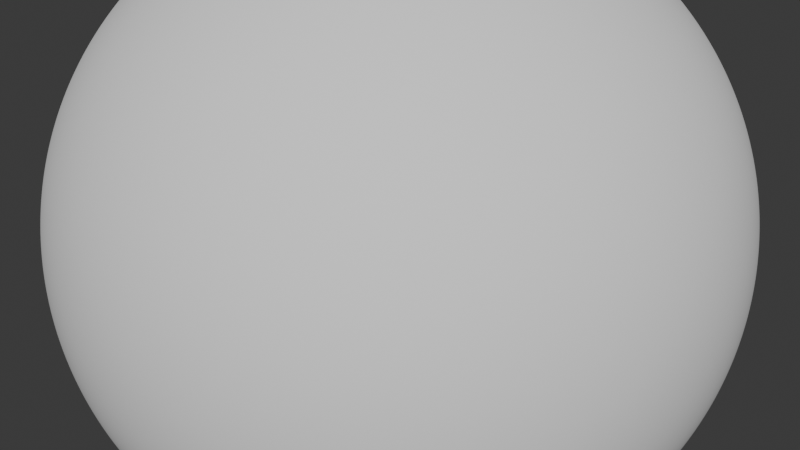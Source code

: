 # Source: aoc-2015-17.blend  (saved by Blender 5.2.45; exported with 4.5.12 LTS)
import bpy
from mathutils import Matrix  # noqa: F401  (used for matrix-valued properties, if any)

bpy.ops.wm.read_factory_settings(use_empty=True)
scene = bpy.context.scene
scene.name = 'Scene'

# ---- collections
col_collection = bpy.data.collections.new('Collection'); scene.collection.children.link(col_collection)

# ---- node groups
ng_parse_input = bpy.data.node_groups.new('Parse Input', 'GeometryNodeTree')
_s = ng_parse_input.interface.new_socket(name='Recipients', in_out='OUTPUT', socket_type='NodeSocketInt')
_s = ng_parse_input.interface.new_socket(name='Puzzle Input', in_out='INPUT', socket_type='NodeSocketString')
_N = ng_parse_input.nodes; _L = ng_parse_input.links
n0 = _N.new('NodeUndefined'); n0.name = 'Split String'; n0.location = (-701, -97)
n1 = _N.new('FunctionNodeInputSpecialCharacters'); n1.name = 'Special Characters'; n1.location = (-701, -234)
n2 = _N.new('NodeUndefined'); n2.name = 'List Length'; n2.location = (319, -7)
n3 = _N.new('NodeGroupOutput'); n3.name = 'Group Output'; n3.location = (719, -75)
n4 = _N.new('NodeGroupInput'); n4.name = 'Group Input'; n4.location = (-921, -122)
n5 = _N.new('NodeUndefined'); n5.name = 'Closure to List'; n5.location = (519, -76)
n6 = _N.new('NodeUndefined'); n6.name = 'Closure Input'; n6.location = (-481, -166)
n7 = _N.new('NodeUndefined'); n7.name = 'Closure Output'; n7.location = (119, -166)
n8 = _N.new('NodeUndefined'); n8.name = 'Get List Item'; n8.location = (-281, -263)
n9 = _N.new('NodeUndefined'); n9.name = 'String to Value'; n9.location = (-81, -191)
n9.inputs[1].default_value = 10
n10 = _N.new('NodeReroute'); n10.name = 'Reroute.015'; n10.location = (-541, -269)
n10.width = 28
n10.socket_idname = 'NodeSocketString'
n11 = _N.new('NodeReroute'); n11.name = 'Reroute.016'; n11.location = (-541, -214)
n11.width = 28
n11.socket_idname = 'NodeSocketString'
n12 = _N.new('NodeReroute'); n12.name = 'Reroute.017'; n12.location = (-721, -214)
n12.width = 28
n12.socket_idname = 'NodeSocketString'
n13 = _N.new('NodeReroute'); n13.name = 'Reroute.018'; n13.location = (-721, -179)
n13.width = 28
n13.socket_idname = 'NodeSocketString'
n14 = _N.new('NodeReroute'); n14.name = 'Reroute.019'; n14.location = (-321, -201)
n14.width = 28
n14.socket_idname = 'NodeSocketInt'
n15 = _N.new('NodeReroute'); n15.name = 'Reroute.020'; n15.location = (-321, -370)
n15.width = 28
n15.socket_idname = 'NodeSocketInt'
n16 = _N.new('NodeReroute'); n16.name = 'Reroute.021'; n16.location = (-301, -132)
n16.width = 28
n16.socket_idname = 'NodeSocketString'
n17 = _N.new('NodeReroute'); n17.name = 'Reroute.022'; n17.location = (-301, -348)
n17.width = 28
n17.socket_idname = 'NodeSocketString'
n18 = _N.new('NodeReroute'); n18.name = 'Reroute.023'; n18.location = (-521, -132)
n18.width = 28
n18.socket_idname = 'NodeSocketString'
n19 = _N.new('NodeReroute'); n19.name = 'Reroute.024'; n19.location = (-521, -92)
n19.width = 28
n19.socket_idname = 'NodeSocketString'
n20 = _N.new('NodeReroute'); n20.name = 'Reroute.025'; n20.location = (479, -201)
n20.width = 28
n20.socket_idname = 'NodeSocketClosure'
n21 = _N.new('NodeReroute'); n21.name = 'Reroute.026'; n21.location = (479, -154)
n21.width = 28
n21.socket_idname = 'NodeSocketClosure'
n22 = _N.new('NodeReroute'); n22.name = 'Reroute.027'; n22.location = (479, -42)
n22.width = 28
n22.socket_idname = 'NodeSocketInt'
n23 = _N.new('NodeReroute'); n23.name = 'Reroute.028'; n23.location = (479, -132)
n23.width = 28
n23.socket_idname = 'NodeSocketInt'
_L.new(n4.outputs[0], n0.inputs[0])
_L.new(n8.outputs[0], n9.inputs[0])
_L.new(n9.outputs[0], n7.inputs[0])
_L.new(n5.outputs[0], n3.inputs[0])
_L.new(n1.outputs[0], n10.inputs[0])
_L.new(n10.outputs[0], n11.inputs[0])
_L.new(n11.outputs[0], n12.inputs[0])
_L.new(n12.outputs[0], n13.inputs[0])
_L.new(n6.outputs[0], n14.inputs[0])
_L.new(n14.outputs[0], n15.inputs[0])
_L.new(n16.outputs[0], n17.inputs[0])
_L.new(n0.outputs[0], n18.inputs[0])
_L.new(n18.outputs[0], n19.inputs[0])
_L.new(n18.outputs[0], n16.inputs[0])
_L.new(n7.outputs[0], n20.inputs[0])
_L.new(n20.outputs[0], n21.inputs[0])
_L.new(n2.outputs[0], n22.inputs[0])
_L.new(n22.outputs[0], n23.inputs[0])
_L.new(n23.outputs[0], n5.inputs[0])
_L.new(n21.outputs[0], n5.inputs[1])
_L.new(n17.outputs[0], n8.inputs[0])
_L.new(n15.outputs[0], n8.inputs[1])
_L.new(n19.outputs[0], n2.inputs[0])
_L.new(n13.outputs[0], n0.inputs[1])
n3.is_active_output = True
ng_day_17 = bpy.data.node_groups.new('Day 17', 'GeometryNodeTree')
_s = ng_day_17.interface.new_socket(name='Geometry', in_out='OUTPUT', socket_type='NodeSocketGeometry')
ng_day_17.is_modifier = True
_N = ng_day_17.nodes; _L = ng_day_17.links
n0 = _N.new('NodeGroupOutput'); n0.name = 'Group Output'; n0.location = (2266, -542)
n1 = _N.new('FunctionNodeInputString'); n1.name = 'String'; n1.location = (-1914, -932)
n1.label = 'Puzzle Input'
n1.outputs[0].default_value = ''
n2 = _N.new('GeometryNodeGroup'); n2.name = 'Group'; n2.location = (-1914, -822)
n2.node_tree = ng_parse_input
n3 = _N.new('FunctionNodeIntegerMath'); n3.name = 'Integer Math'; n3.location = (-1494, -699)
n3.operation = 'POWER'
n3.inputs[0].default_value = 2
n4 = _N.new('NodeUndefined'); n4.name = 'List Length'; n4.location = (-1694, -771)
n5 = _N.new('GeometryNodePoints'); n5.name = 'Points'; n5.location = (-1294, -674)
n6 = _N.new('GeometryNodeStoreNamedAttribute'); n6.name = 'Store Named Attribute'; n6.location = (-1074, -624)
n6.width = 160
n6.data_type = 'INT'
n6.inputs[2].default_value = 'subset'
n7 = _N.new('GeometryNodeInputIndex'); n7.name = 'Index'; n7.location = (-1074, -828)
n8 = _N.new('GeometryNodeStoreNamedAttribute'); n8.name = 'Store Named Attribute.001'; n8.location = (-854, -624)
n8.width = 160
n8.data_type = 'INT'
n8.inputs[2].default_value = 'total'
n9 = _N.new('GeometryNodeRepeatInput'); n9.name = 'Repeat Input'; n9.location = (-414, -631)
n10 = _N.new('GeometryNodeRepeatOutput'); n10.name = 'Repeat Output'; n10.location = (946, -543)
n11 = _N.new('GeometryNodeStoreNamedAttribute'); n11.name = 'Store Named Attribute.002'; n11.location = (506, -493)
n11.width = 160
n11.data_type = 'INT'
n11.inputs[2].default_value = 'total'
n12 = _N.new('GeometryNodeInputNamedAttribute'); n12.name = 'Named Attribute'; n12.location = (266, -885)
n12.data_type = 'INT'
n12.inputs[0].default_value = 'total'
n13 = _N.new('FunctionNodeIntegerMath'); n13.name = 'Integer Math.001'; n13.location = (266, -1047)
n14 = _N.new('NodeUndefined'); n14.name = 'Get List Item'; n14.location = (26, -1119)
n15 = _N.new('FunctionNodeBitMath'); n15.name = 'Bit Math'; n15.location = (26, -793)
n16 = _N.new('GeometryNodeInputNamedAttribute'); n16.name = 'Named Attribute.001'; n16.location = (26, -631)
n16.data_type = 'INT'
n16.inputs[0].default_value = 'subset'
n17 = _N.new('FunctionNodeCompare'); n17.name = 'Compare'; n17.location = (266, -718)
n17.data_type = 'INT'
n18 = _N.new('FunctionNodeIntegerMath'); n18.name = 'Integer Math.002'; n18.location = (-214, -419)
n18.operation = 'POWER'
n18.inputs[0].default_value = 2
n19 = _N.new('GeometryNodeSeparateGeometry'); n19.name = 'Separate Geometry'; n19.location = (1166, -663)
n20 = _N.new('GeometryNodeInputNamedAttribute'); n20.name = 'Named Attribute.002'; n20.location = (1166, -1014)
n20.data_type = 'INT'
n20.inputs[0].default_value = 'total'
n21 = _N.new('FunctionNodeCompare'); n21.name = 'Compare.001'; n21.location = (1166, -827)
n21.operation = 'EQUAL'
n21.data_type = 'INT'
n21.inputs[3].default_value = 150
n22 = _N.new('GeometryNodeAttributeDomainSize'); n22.name = 'Domain Size'; n22.location = (2066, -613)
n22.component = 'POINTCLOUD'
n23 = _N.new('GeometryNodeStoreNamedAttribute'); n23.name = 'Store Named Attribute.003'; n23.location = (726, -493)
n23.width = 160
n23.data_type = 'INT'
n23.inputs[2].default_value = 'recipient_count'
n24 = _N.new('GeometryNodeStoreNamedAttribute'); n24.name = 'Store Named Attribute.004'; n24.location = (-634, -624)
n24.width = 160
n24.data_type = 'INT'
n24.inputs[2].default_value = 'recipient_count'
n25 = _N.new('GeometryNodeInputNamedAttribute'); n25.name = 'Named Attribute.003'; n25.location = (506, -676)
n25.data_type = 'INT'
n25.inputs[0].default_value = 'recipient_count'
n26 = _N.new('FunctionNodeIntegerMath'); n26.name = 'Integer Math.003'; n26.location = (506, -838)
n27 = _N.new('GeometryNodeAttributeStatistic'); n27.name = 'Attribute Statistic'; n27.location = (1406, -977)
n28 = _N.new('GeometryNodeInputNamedAttribute'); n28.name = 'Named Attribute.004'; n28.location = (1406, -1166)
n28.data_type = 'INT'
n28.inputs[0].default_value = 'recipient_count'
n29 = _N.new('GeometryNodeSeparateGeometry'); n29.name = 'Separate Geometry.001'; n29.location = (1866, -806)
n30 = _N.new('FunctionNodeCompare'); n30.name = 'Compare.002'; n30.location = (1646, -880)
n30.operation = 'EQUAL'
n30.data_type = 'INT'
n31 = _N.new('GeometryNodeAttributeDomainSize'); n31.name = 'Domain Size.001'; n31.location = (2066, -756)
n31.component = 'POINTCLOUD'
n32 = _N.new('GeometryNodeViewer'); n32.name = 'Viewer'; n32.location = (2266, -614)
n32.data_type = 'INT'
n33 = _N.new('GeometryNodeInputNamedAttribute'); n33.name = 'Named Attribute.005'; n33.location = (1646, -718)
n33.data_type = 'INT'
n33.inputs[0].default_value = 'recipient_count'
n34 = _N.new('NodeReroute'); n34.name = 'Reroute.035'; n34.location = (1566, -1201)
n34.width = 28
n34.socket_idname = 'NodeSocketInt'
n35 = _N.new('NodeReroute'); n35.name = 'Reroute.036'; n35.location = (1566, -1146)
n35.width = 28
n35.socket_idname = 'NodeSocketInt'
n36 = _N.new('NodeReroute'); n36.name = 'Reroute.037'; n36.location = (1386, -1146)
n36.width = 28
n36.socket_idname = 'NodeSocketInt'
n37 = _N.new('NodeReroute'); n37.name = 'Reroute.038'; n37.location = (1386, -1110)
n37.width = 28
n37.socket_idname = 'NodeSocketInt'
n38 = _N.new('NodeReroute'); n38.name = 'Reroute.039'; n38.location = (1806, -753)
n38.width = 28
n38.socket_idname = 'NodeSocketInt'
n39 = _N.new('NodeReroute'); n39.name = 'Reroute.040'; n39.location = (1806, -860)
n39.width = 28
n39.socket_idname = 'NodeSocketInt'
n40 = _N.new('NodeReroute'); n40.name = 'Reroute.041'; n40.location = (1626, -860)
n40.width = 28
n40.socket_idname = 'NodeSocketInt'
n41 = _N.new('NodeReroute'); n41.name = 'Reroute.042'; n41.location = (1626, -990)
n41.width = 28
n41.socket_idname = 'NodeSocketInt'
n42 = _N.new('NodeReroute'); n42.name = 'Reroute.043'; n42.location = (-1754, -967)
n42.width = 28
n42.socket_idname = 'NodeSocketString'
n43 = _N.new('NodeReroute'); n43.name = 'Reroute.044'; n43.location = (-1754, -912)
n43.width = 28
n43.socket_idname = 'NodeSocketString'
n44 = _N.new('NodeReroute'); n44.name = 'Reroute.045'; n44.location = (-1934, -912)
n44.width = 28
n44.socket_idname = 'NodeSocketString'
n45 = _N.new('NodeReroute'); n45.name = 'Reroute.046'; n45.location = (-1934, -878)
n45.width = 28
n45.socket_idname = 'NodeSocketString'
n46 = _N.new('NodeReroute'); n46.name = 'Reroute.047'; n46.location = (1326, -862)
n46.width = 28
n46.socket_idname = 'NodeSocketBool'
n47 = _N.new('NodeReroute'); n47.name = 'Reroute.048'; n47.location = (1326, -807)
n47.width = 28
n47.socket_idname = 'NodeSocketBool'
n48 = _N.new('NodeReroute'); n48.name = 'Reroute.049'; n48.location = (1146, -807)
n48.width = 28
n48.socket_idname = 'NodeSocketBool'
n49 = _N.new('NodeReroute'); n49.name = 'Reroute.050'; n49.location = (1146, -772)
n49.width = 28
n49.socket_idname = 'NodeSocketBool'
n50 = _N.new('NodeReroute'); n50.name = 'Reroute.051'; n50.location = (1326, -1049)
n50.width = 28
n50.socket_idname = 'NodeSocketInt'
n51 = _N.new('NodeReroute'); n51.name = 'Reroute.052'; n51.location = (1326, -994)
n51.width = 28
n51.socket_idname = 'NodeSocketInt'
n52 = _N.new('NodeReroute'); n52.name = 'Reroute.053'; n52.location = (1146, -994)
n52.width = 28
n52.socket_idname = 'NodeSocketInt'
n53 = _N.new('NodeReroute'); n53.name = 'Reroute.054'; n53.location = (1146, -937)
n53.width = 28
n53.socket_idname = 'NodeSocketInt'
n54 = _N.new('NodeReroute'); n54.name = 'Reroute.055'; n54.location = (-914, -863)
n54.width = 28
n54.socket_idname = 'NodeSocketInt'
n55 = _N.new('NodeReroute'); n55.name = 'Reroute.056'; n55.location = (-914, -808)
n55.width = 28
n55.socket_idname = 'NodeSocketInt'
n56 = _N.new('NodeReroute'); n56.name = 'Reroute.057'; n56.location = (-1094, -808)
n56.width = 28
n56.socket_idname = 'NodeSocketInt'
n57 = _N.new('NodeReroute'); n57.name = 'Reroute.058'; n57.location = (-1094, -774)
n57.width = 28
n57.socket_idname = 'NodeSocketInt'
n58 = _N.new('NodeReroute'); n58.name = 'Reroute.059'; n58.location = (186, -666)
n58.width = 28
n58.socket_idname = 'NodeSocketInt'
n59 = _N.new('NodeReroute'); n59.name = 'Reroute.060'; n59.location = (186, -773)
n59.width = 28
n59.socket_idname = 'NodeSocketInt'
n60 = _N.new('NodeReroute'); n60.name = 'Reroute.061'; n60.location = (6, -773)
n60.width = 28
n60.socket_idname = 'NodeSocketInt'
n61 = _N.new('NodeReroute'); n61.name = 'Reroute.062'; n61.location = (6, -878)
n61.width = 28
n61.socket_idname = 'NodeSocketInt'
n62 = _N.new('NodeReroute'); n62.name = 'Reroute.063'; n62.location = (426, -920)
n62.width = 28
n62.socket_idname = 'NodeSocketInt'
n63 = _N.new('NodeReroute'); n63.name = 'Reroute.064'; n63.location = (426, -1027)
n63.width = 28
n63.socket_idname = 'NodeSocketInt'
n64 = _N.new('NodeReroute'); n64.name = 'Reroute.065'; n64.location = (246, -1027)
n64.width = 28
n64.socket_idname = 'NodeSocketInt'
n65 = _N.new('NodeReroute'); n65.name = 'Reroute.066'; n65.location = (246, -1132)
n65.width = 28
n65.socket_idname = 'NodeSocketInt'
n66 = _N.new('NodeReroute'); n66.name = 'Reroute.067'; n66.location = (666, -711)
n66.width = 28
n66.socket_idname = 'NodeSocketInt'
n67 = _N.new('NodeReroute'); n67.name = 'Reroute.068'; n67.location = (666, -818)
n67.width = 28
n67.socket_idname = 'NodeSocketInt'
n68 = _N.new('NodeReroute'); n68.name = 'Reroute.086'; n68.location = (486, -818)
n68.width = 28
n68.socket_idname = 'NodeSocketInt'
n69 = _N.new('NodeReroute'); n69.name = 'Reroute.087'; n69.location = (486, -923)
n69.width = 28
n69.socket_idname = 'NodeSocketInt'
n70 = _N.new('NodeReroute'); n70.name = 'Reroute.088'; n70.location = (446, -753)
n70.width = 28
n70.socket_idname = 'NodeSocketBool'
n71 = _N.new('NodeReroute'); n71.name = 'Reroute.089'; n71.location = (446, -945)
n71.width = 28
n71.socket_idname = 'NodeSocketBool'
n72 = _N.new('NodeReroute'); n72.name = 'Reroute.090'; n72.location = (446, -599)
n72.width = 28
n72.socket_idname = 'NodeSocketBool'
n73 = _N.new('NodeReroute'); n73.name = 'Reroute.091'; n73.location = (466, -1082)
n73.width = 28
n73.socket_idname = 'NodeSocketInt'
n74 = _N.new('NodeReroute'); n74.name = 'Reroute.092'; n74.location = (466, -643)
n74.width = 28
n74.socket_idname = 'NodeSocketInt'
n75 = _N.new('NodeReroute'); n75.name = 'Reroute.093'; n75.location = (-14, -454)
n75.width = 28
n75.socket_idname = 'NodeSocketInt'
n76 = _N.new('NodeReroute'); n76.name = 'Reroute.094'; n76.location = (-14, -900)
n76.width = 28
n76.socket_idname = 'NodeSocketInt'
n77 = _N.new('NodeReroute'); n77.name = 'Reroute.095'; n77.location = (686, -873)
n77.width = 28
n77.socket_idname = 'NodeSocketInt'
n78 = _N.new('NodeReroute'); n78.name = 'Reroute.096'; n78.location = (686, -643)
n78.width = 28
n78.socket_idname = 'NodeSocketInt'
n79 = _N.new('NodeReroute'); n79.name = 'Reroute.097'; n79.location = (-254, -665)
n79.width = 28
n79.socket_idname = 'NodeSocketInt'
n80 = _N.new('NodeReroute'); n80.name = 'Reroute.098'; n80.location = (-254, -526)
n80.width = 28
n80.socket_idname = 'NodeSocketInt'
n81 = _N.new('NodeReroute'); n81.name = 'Reroute.099'; n81.location = (-54, -665)
n81.width = 28
n81.socket_idname = 'NodeSocketInt'
n82 = _N.new('NodeReroute'); n82.name = 'Reroute.100'; n82.location = (-54, -1226)
n82.width = 28
n82.socket_idname = 'NodeSocketInt'
n83 = _N.new('NodeReroute'); n83.name = 'Reroute.101'; n83.location = (-234, -709)
n83.width = 28
n83.socket_idname = 'NodeSocketGeometry'
n84 = _N.new('NodeReroute'); n84.name = 'Reroute.102'; n84.location = (-234, -577)
n84.width = 28
n84.socket_idname = 'NodeSocketGeometry'
n85 = _N.new('NodeReroute'); n85.name = 'Reroute.117'; n85.location = (-1734, -1204)
n85.width = 28
n85.socket_idname = 'NodeSocketInt'
n86 = _N.new('NodeReroute'); n86.name = 'Reroute.118'; n86.location = (-1734, -856)
n86.width = 28
n86.socket_idname = 'NodeSocketInt'
n87 = _N.new('NodeReroute'); n87.name = 'Reroute.119'; n87.location = (2226, -791)
n87.width = 28
n87.socket_idname = 'NodeSocketInt'
n88 = _N.new('NodeReroute'); n88.name = 'Reroute.120'; n88.location = (2226, -670)
n88.width = 28
n88.socket_idname = 'NodeSocketInt'
n89 = _N.new('NodeReroute'); n89.name = 'Reroute.121'; n89.location = (-1534, -806)
n89.width = 28
n89.socket_idname = 'NodeSocketInt'
n90 = _N.new('NodeReroute'); n90.name = 'Reroute.122'; n90.location = (-1534, -611)
n90.width = 28
n90.socket_idname = 'NodeSocketInt'
n91 = _N.new('NodeReroute'); n91.name = 'Reroute.123'; n91.location = (-434, -611)
n91.width = 28
n91.socket_idname = 'NodeSocketInt'
n92 = _N.new('NodeReroute'); n92.name = 'Reroute.124'; n92.location = (-434, -687)
n92.width = 28
n92.socket_idname = 'NodeSocketInt'
n93 = _N.new('NodeReroute'); n93.name = 'Reroute.125'; n93.location = (1106, -577)
n93.width = 28
n93.socket_idname = 'NodeSocketGeometry'
n94 = _N.new('NodeReroute'); n94.name = 'Reroute.126'; n94.location = (1106, -750)
n94.width = 28
n94.socket_idname = 'NodeSocketGeometry'
n95 = _N.new('NodeReroute'); n95.name = 'Reroute.127'; n95.location = (1346, -698)
n95.width = 28
n95.socket_idname = 'NodeSocketGeometry'
n96 = _N.new('NodeReroute'); n96.name = 'Reroute.128'; n96.location = (1346, -1089)
n96.width = 28
n96.socket_idname = 'NodeSocketGeometry'
n97 = _N.new('NodeReroute'); n97.name = 'Reroute.129'; n97.location = (1826, -698)
n97.width = 28
n97.socket_idname = 'NodeSocketGeometry'
n98 = _N.new('NodeReroute'); n98.name = 'Reroute.130'; n98.location = (1826, -893)
n98.width = 28
n98.socket_idname = 'NodeSocketGeometry'
n9.pair_with_output(n10)
_L.new(n3.outputs[0], n5.inputs[0])
_L.new(n5.outputs[0], n6.inputs[0])
_L.new(n6.outputs[0], n8.inputs[0])
_L.new(n23.outputs[0], n10.inputs[0])
_L.new(n24.outputs[0], n9.inputs[1])
_L.new(n14.outputs[0], n13.inputs[1])
_L.new(n15.outputs[0], n17.inputs[2])
_L.new(n11.outputs[0], n23.inputs[0])
_L.new(n8.outputs[0], n24.inputs[0])
_L.new(n27.outputs[3], n30.inputs[3])
_L.new(n30.outputs[0], n29.inputs[1])
_L.new(n29.outputs[0], n31.inputs[0])
_L.new(n28.outputs[0], n34.inputs[0])
_L.new(n34.outputs[0], n35.inputs[0])
_L.new(n35.outputs[0], n36.inputs[0])
_L.new(n36.outputs[0], n37.inputs[0])
_L.new(n33.outputs[0], n38.inputs[0])
_L.new(n38.outputs[0], n39.inputs[0])
_L.new(n39.outputs[0], n40.inputs[0])
_L.new(n40.outputs[0], n41.inputs[0])
_L.new(n1.outputs[0], n42.inputs[0])
_L.new(n42.outputs[0], n43.inputs[0])
_L.new(n43.outputs[0], n44.inputs[0])
_L.new(n44.outputs[0], n45.inputs[0])
_L.new(n21.outputs[0], n46.inputs[0])
_L.new(n46.outputs[0], n47.inputs[0])
_L.new(n47.outputs[0], n48.inputs[0])
_L.new(n48.outputs[0], n49.inputs[0])
_L.new(n20.outputs[0], n50.inputs[0])
_L.new(n50.outputs[0], n51.inputs[0])
_L.new(n51.outputs[0], n52.inputs[0])
_L.new(n52.outputs[0], n53.inputs[0])
_L.new(n7.outputs[0], n54.inputs[0])
_L.new(n54.outputs[0], n55.inputs[0])
_L.new(n55.outputs[0], n56.inputs[0])
_L.new(n56.outputs[0], n57.inputs[0])
_L.new(n16.outputs[0], n58.inputs[0])
_L.new(n58.outputs[0], n59.inputs[0])
_L.new(n59.outputs[0], n60.inputs[0])
_L.new(n60.outputs[0], n61.inputs[0])
_L.new(n12.outputs[0], n62.inputs[0])
_L.new(n62.outputs[0], n63.inputs[0])
_L.new(n63.outputs[0], n64.inputs[0])
_L.new(n64.outputs[0], n65.inputs[0])
_L.new(n25.outputs[0], n66.inputs[0])
_L.new(n66.outputs[0], n67.inputs[0])
_L.new(n67.outputs[0], n68.inputs[0])
_L.new(n68.outputs[0], n69.inputs[0])
_L.new(n17.outputs[0], n70.inputs[0])
_L.new(n70.outputs[0], n71.inputs[0])
_L.new(n70.outputs[0], n72.inputs[0])
_L.new(n13.outputs[0], n73.inputs[0])
_L.new(n73.outputs[0], n74.inputs[0])
_L.new(n18.outputs[0], n75.inputs[0])
_L.new(n75.outputs[0], n76.inputs[0])
_L.new(n26.outputs[0], n77.inputs[0])
_L.new(n77.outputs[0], n78.inputs[0])
_L.new(n9.outputs[0], n79.inputs[0])
_L.new(n79.outputs[0], n80.inputs[0])
_L.new(n79.outputs[0], n81.inputs[0])
_L.new(n81.outputs[0], n82.inputs[0])
_L.new(n9.outputs[1], n83.inputs[0])
_L.new(n83.outputs[0], n84.inputs[0])
_L.new(n86.outputs[0], n85.inputs[0])
_L.new(n2.outputs[0], n86.inputs[0])
_L.new(n31.outputs[0], n87.inputs[0])
_L.new(n87.outputs[0], n88.inputs[0])
_L.new(n89.outputs[0], n90.inputs[0])
_L.new(n4.outputs[0], n89.inputs[0])
_L.new(n90.outputs[0], n91.inputs[0])
_L.new(n91.outputs[0], n92.inputs[0])
_L.new(n10.outputs[0], n93.inputs[0])
_L.new(n93.outputs[0], n94.inputs[0])
_L.new(n19.outputs[0], n95.inputs[0])
_L.new(n95.outputs[0], n97.inputs[0])
_L.new(n95.outputs[0], n96.inputs[0])
_L.new(n97.outputs[0], n98.inputs[0])
_L.new(n96.outputs[0], n27.inputs[0])
_L.new(n37.outputs[0], n27.inputs[2])
_L.new(n61.outputs[0], n15.inputs[0])
_L.new(n76.outputs[0], n15.inputs[1])
_L.new(n53.outputs[0], n21.inputs[2])
_L.new(n41.outputs[0], n30.inputs[2])
_L.new(n97.outputs[0], n22.inputs[0])
_L.new(n85.outputs[0], n14.inputs[0])
_L.new(n82.outputs[0], n14.inputs[1])
_L.new(n45.outputs[0], n2.inputs[0])
_L.new(n93.outputs[0], n0.inputs[0])
_L.new(n89.outputs[0], n3.inputs[1])
_L.new(n65.outputs[0], n13.inputs[0])
_L.new(n80.outputs[0], n18.inputs[1])
_L.new(n69.outputs[0], n26.inputs[0])
_L.new(n71.outputs[0], n26.inputs[1])
_L.new(n86.outputs[0], n4.inputs[0])
_L.new(n92.outputs[0], n9.inputs[0])
_L.new(n94.outputs[0], n19.inputs[0])
_L.new(n49.outputs[0], n19.inputs[1])
_L.new(n98.outputs[0], n29.inputs[0])
_L.new(n57.outputs[0], n6.inputs[3])
_L.new(n84.outputs[0], n11.inputs[0])
_L.new(n72.outputs[0], n11.inputs[1])
_L.new(n74.outputs[0], n11.inputs[3])
_L.new(n78.outputs[0], n23.inputs[3])
_L.new(n88.outputs[0], n32.inputs[1])
n0.is_active_output = True

# ---- world
world_world = bpy.data.worlds.new('World'); scene.world = world_world
world_world.use_nodes = True; world_world.node_tree.nodes.clear()
_N = world_world.node_tree.nodes; _L = world_world.node_tree.links
n0 = _N.new('ShaderNodeOutputWorld'); n0.name = 'World Output'; n0.location = (200, 0)
n1 = _N.new('ShaderNodeBackground'); n1.name = 'Background'; n1.location = (0, -25)
n1.inputs[0].default_value = (0.05088, 0.05088, 0.05088, 1.0)
_L.new(n1.outputs[0], n0.inputs[0])
n0.is_active_output = True
world_world.color = (0.05088, 0.05088, 0.05088)
world_world.sun_shadow_jitter_overblur = 0.0

# ---- meshes
me_plane = bpy.data.meshes.new('Plane')
me_plane.from_pydata([(-1.0, -1.0, 0.0), (1.0, -1.0, 0.0), (-1.0, 1.0, 0.0), (1.0, 1.0, 0.0)], [], [(0, 1, 3, 2)])
_uv = me_plane.uv_layers.new(name='UVMap')
_uv.uv.foreach_set('vector', [0.0, 0.0, 1.0, 0.0, 1.0, 1.0, 0.0, 1.0])
me_plane.update()

# ---- objects
ob_day_17 = bpy.data.objects.new('Day 17', me_plane)

# ---- transforms, parenting, visibility, modifiers, constraints
ob_day_17.location = (0.0, 0.0, 0.0)
_m = ob_day_17.modifiers.new('Day 17', 'NODES')
_m.node_group = ng_day_17

# ---- collection membership
col_collection.objects.link(ob_day_17)

# ---- scene / render settings (as saved in the file)
scene.frame_start = 1; scene.frame_end = 250; scene.frame_set(1)
scene.render.engine = 'BLENDER_EEVEE_NEXT'
scene.render.bake_bias = 0.0
scene.render.bake_samples = 0
scene.render.compositor_device = 'GPU'
scene.eevee.use_volume_custom_range = False
scene.eevee.fast_gi_thickness_near = 0.1
scene.eevee.fast_gi_thickness_far = 0.0
scene.eevee.ray_tracing_options.screen_trace_thickness = 0.1
bpy.context.view_layer.update()

# ---- added for rendering (the .blend has no active camera and no usable light): camera, sun
cam_auto = bpy.data.cameras.new('AutoCamera')
cam_auto.lens = 50.0
cam_auto.sensor_width = 36.0
cam_auto.clip_end = 1000.0
ob_auto_camera = bpy.data.objects.new('AutoCamera', cam_auto)
scene.collection.objects.link(ob_auto_camera)
ob_auto_camera.location = (0.185045, -0.222054, 0.148036)
ob_auto_camera.rotation_euler = (1.09748, -7.21219e-08, 0.694738)
scene.camera = ob_auto_camera
light_auto_sun = bpy.data.lights.new('AutoSun', 'SUN')
light_auto_sun.energy = 3.0
light_auto_sun.angle = 0.0523599
ob_auto_sun = bpy.data.objects.new('AutoSun', light_auto_sun)
scene.collection.objects.link(ob_auto_sun)
ob_auto_sun.rotation_euler = (0.872665, 0.174533, 0.523599)
bpy.context.view_layer.update()
